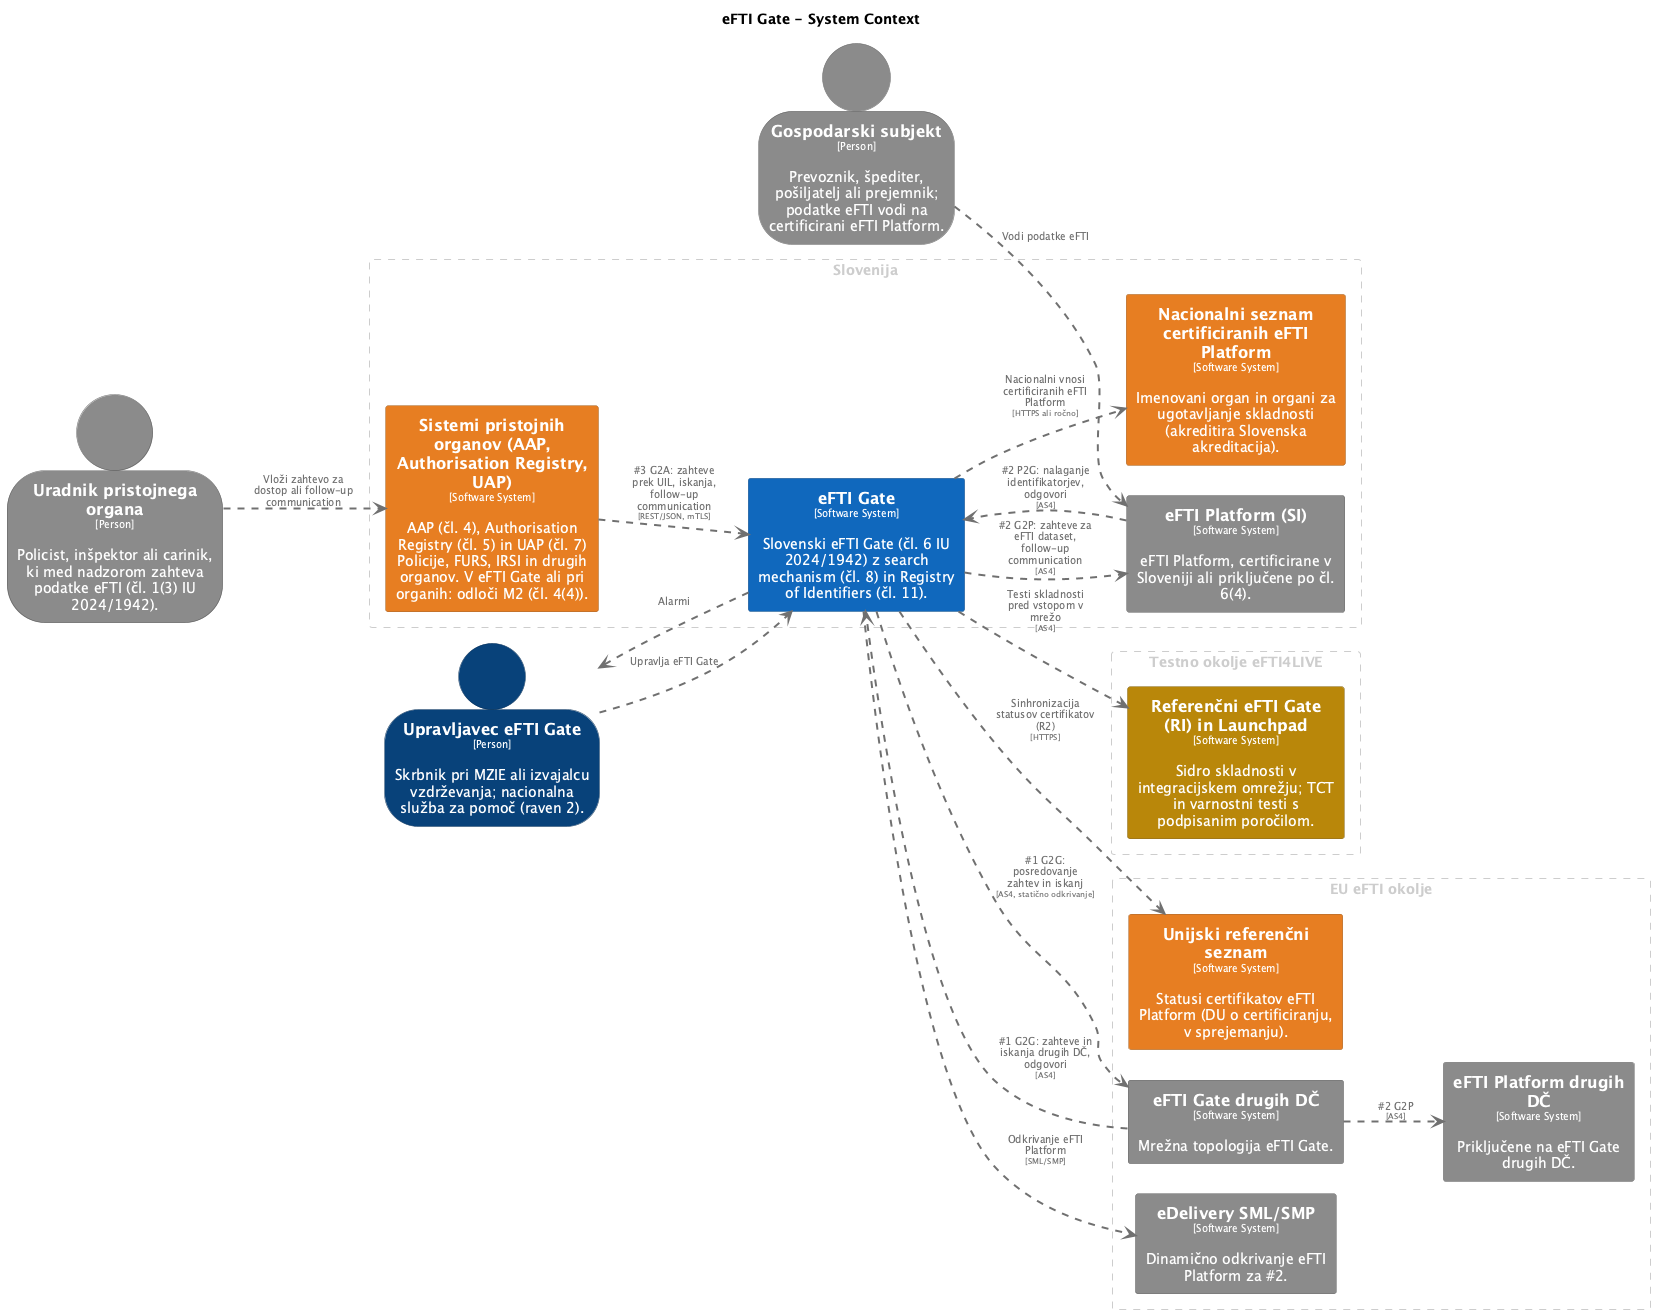

The diagram above was rendered by PlantUML. Its source (embedded in the PNG):
@startuml
set separator none
title eFTI Gate - System Context

left to right direction
skinparam ranksep 60
skinparam nodesep 30

skinparam {
  arrowFontSize 10
  defaultTextAlignment center
  wrapWidth 200
  maxMessageSize 100
}

hide stereotype

skinparam person<<Gospodarskisubjekt>> {
  BackgroundColor #8a8a8a
  FontColor #ffffff
  BorderColor #606060
  shadowing false
}
skinparam rectangle<<NacionalniseznamcertificiraniheFTIPlatform>> {
  BackgroundColor #e67e22
  FontColor #ffffff
  BorderColor #a15817
  shadowing false
}
skinparam rectangle<<ReferenčnieFTIGateRIinLaunchpad>> {
  BackgroundColor #b8860b
  FontColor #ffffff
  BorderColor #805d07
  shadowing false
}
skinparam rectangle<<SistemipristojnihorganovAAPAuthorisationRegistryUAP>> {
  BackgroundColor #e67e22
  FontColor #ffffff
  BorderColor #a15817
  shadowing false
}
skinparam rectangle<<Unijskireferenčniseznam>> {
  BackgroundColor #e67e22
  FontColor #ffffff
  BorderColor #a15817
  shadowing false
}
skinparam person<<UpravljaveceFTIGate>> {
  BackgroundColor #08427b
  FontColor #ffffff
  BorderColor #052e56
  shadowing false
}
skinparam person<<Uradnikpristojnegaorgana>> {
  BackgroundColor #8a8a8a
  FontColor #ffffff
  BorderColor #606060
  shadowing false
}
skinparam rectangle<<eDeliverySMLSMP>> {
  BackgroundColor #8a8a8a
  FontColor #ffffff
  BorderColor #606060
  shadowing false
}
skinparam rectangle<<eFTIGate>> {
  BackgroundColor #1168bd
  FontColor #ffffff
  BorderColor #0b4884
  shadowing false
}
skinparam rectangle<<eFTIGatedrugihDČ>> {
  BackgroundColor #8a8a8a
  FontColor #ffffff
  BorderColor #606060
  shadowing false
}
skinparam rectangle<<eFTIPlatformSI>> {
  BackgroundColor #8a8a8a
  FontColor #ffffff
  BorderColor #606060
  shadowing false
}
skinparam rectangle<<eFTIPlatformdrugihDČ>> {
  BackgroundColor #8a8a8a
  FontColor #ffffff
  BorderColor #606060
  shadowing false
}

rectangle "EU eFTI okolje" <<group1>> as group1 {
  skinparam RectangleBorderColor<<group1>> #cccccc
  skinparam RectangleFontColor<<group1>> #cccccc
  skinparam RectangleBorderStyle<<group1>> dashed

  rectangle "==eFTI Gate drugih DČ\n<size:10>[Software System]</size>\n\nMrežna topologija eFTI Gate." <<eFTIGatedrugihDČ>> as eFTIGatedrugihDČ
  rectangle "==Unijski referenčni seznam\n<size:10>[Software System]</size>\n\nStatusi certifikatov eFTI Platform (DU o certificiranju, v sprejemanju)." <<Unijskireferenčniseznam>> as Unijskireferenčniseznam
  rectangle "==eDelivery SML/SMP\n<size:10>[Software System]</size>\n\nDinamično odkrivanje eFTI Platform za #2." <<eDeliverySMLSMP>> as eDeliverySMLSMP
  rectangle "==eFTI Platform drugih DČ\n<size:10>[Software System]</size>\n\nPriključene na eFTI Gate drugih DČ." <<eFTIPlatformdrugihDČ>> as eFTIPlatformdrugihDČ
}

rectangle "Slovenija" <<group2>> as group2 {
  skinparam RectangleBorderColor<<group2>> #cccccc
  skinparam RectangleFontColor<<group2>> #cccccc
  skinparam RectangleBorderStyle<<group2>> dashed

  rectangle "==Sistemi pristojnih organov (AAP, Authorisation Registry, UAP)\n<size:10>[Software System]</size>\n\nAAP (čl. 4), Authorisation Registry (čl. 5) in UAP (čl. 7) Policije, FURS, IRSI in drugih organov. V eFTI Gate ali pri organih: odloči M2 (čl. 4(4))." <<SistemipristojnihorganovAAPAuthorisationRegistryUAP>> as SistemipristojnihorganovAAPAuthorisationRegistryUAP
  rectangle "==eFTI Platform (SI)\n<size:10>[Software System]</size>\n\neFTI Platform, certificirane v Sloveniji ali priključene po čl. 6(4)." <<eFTIPlatformSI>> as eFTIPlatformSI
  rectangle "==Nacionalni seznam certificiranih eFTI Platform\n<size:10>[Software System]</size>\n\nImenovani organ in organi za ugotavljanje skladnosti (akreditira Slovenska akreditacija)." <<NacionalniseznamcertificiraniheFTIPlatform>> as NacionalniseznamcertificiraniheFTIPlatform
  rectangle "==eFTI Gate\n<size:10>[Software System]</size>\n\nSlovenski eFTI Gate (čl. 6 IU 2024/1942) z search mechanism (čl. 8) in Registry of Identifiers (čl. 11)." <<eFTIGate>> as eFTIGate
}

rectangle "Testno okolje eFTI4LIVE" <<group3>> as group3 {
  skinparam RectangleBorderColor<<group3>> #cccccc
  skinparam RectangleFontColor<<group3>> #cccccc
  skinparam RectangleBorderStyle<<group3>> dashed

  rectangle "==Referenčni eFTI Gate (RI) in Launchpad\n<size:10>[Software System]</size>\n\nSidro skladnosti v integracijskem omrežju; TCT in varnostni testi s podpisanim poročilom." <<ReferenčnieFTIGateRIinLaunchpad>> as ReferenčnieFTIGateRIinLaunchpad
}

person "==Uradnik pristojnega organa\n<size:10>[Person]</size>\n\nPolicist, inšpektor ali carinik, ki med nadzorom zahteva podatke eFTI (čl. 1(3) IU 2024/1942)." <<Uradnikpristojnegaorgana>> as Uradnikpristojnegaorgana
person "==Upravljavec eFTI Gate\n<size:10>[Person]</size>\n\nSkrbnik pri MZIE ali izvajalcu vzdrževanja; nacionalna služba za pomoč (raven 2)." <<UpravljaveceFTIGate>> as UpravljaveceFTIGate
person "==Gospodarski subjekt\n<size:10>[Person]</size>\n\nPrevoznik, špediter, pošiljatelj ali prejemnik; podatke eFTI vodi na certificirani eFTI Platform." <<Gospodarskisubjekt>> as Gospodarskisubjekt

Uradnikpristojnegaorgana .[#707070,thickness=2].> SistemipristojnihorganovAAPAuthorisationRegistryUAP : "<color:#707070>Vloži zahtevo za dostop ali follow-up communication"
Gospodarskisubjekt .[#707070,thickness=2].> eFTIPlatformSI : "<color:#707070>Vodi podatke eFTI"
UpravljaveceFTIGate .[#707070,thickness=2].> eFTIGate : "<color:#707070>Upravlja eFTI Gate"
eFTIGate .[#707070,thickness=2].> UpravljaveceFTIGate : "<color:#707070>Alarmi"
SistemipristojnihorganovAAPAuthorisationRegistryUAP .[#707070,thickness=2].> eFTIGate : "<color:#707070>#3 G2A: zahteve prek UIL, iskanja, follow-up communication\n<color:#707070><size:8>[REST/JSON, mTLS]</size>"
eFTIGate .[#707070,thickness=2].> eFTIPlatformSI : "<color:#707070>#2 G2P: zahteve za eFTI dataset, follow-up communication\n<color:#707070><size:8>[AS4]</size>"
eFTIPlatformSI .[#707070,thickness=2].> eFTIGate : "<color:#707070>#2 P2G: nalaganje identifikatorjev, odgovori\n<color:#707070><size:8>[AS4]</size>"
eFTIGate .[#707070,thickness=2].> eFTIGatedrugihDČ : "<color:#707070>#1 G2G: posredovanje zahtev in iskanj\n<color:#707070><size:8>[AS4, statično odkrivanje]</size>"
eFTIGatedrugihDČ .[#707070,thickness=2].> eFTIGate : "<color:#707070>#1 G2G: zahteve in iskanja drugih DČ, odgovori\n<color:#707070><size:8>[AS4]</size>"
eFTIGatedrugihDČ .[#707070,thickness=2].> eFTIPlatformdrugihDČ : "<color:#707070>#2 G2P\n<color:#707070><size:8>[AS4]</size>"
eFTIGate .[#707070,thickness=2].> eDeliverySMLSMP : "<color:#707070>Odkrivanje eFTI Platform\n<color:#707070><size:8>[SML/SMP]</size>"
eFTIGate .[#707070,thickness=2].> Unijskireferenčniseznam : "<color:#707070>Sinhronizacija statusov certifikatov (R2)\n<color:#707070><size:8>[HTTPS]</size>"
eFTIGate .[#707070,thickness=2].> NacionalniseznamcertificiraniheFTIPlatform : "<color:#707070>Nacionalni vnosi certificiranih eFTI Platform\n<color:#707070><size:8>[HTTPS ali ročno]</size>"
eFTIGate .[#707070,thickness=2].> ReferenčnieFTIGateRIinLaunchpad : "<color:#707070>Testi skladnosti pred vstopom v mrežo\n<color:#707070><size:8>[AS4]</size>"
@enduml